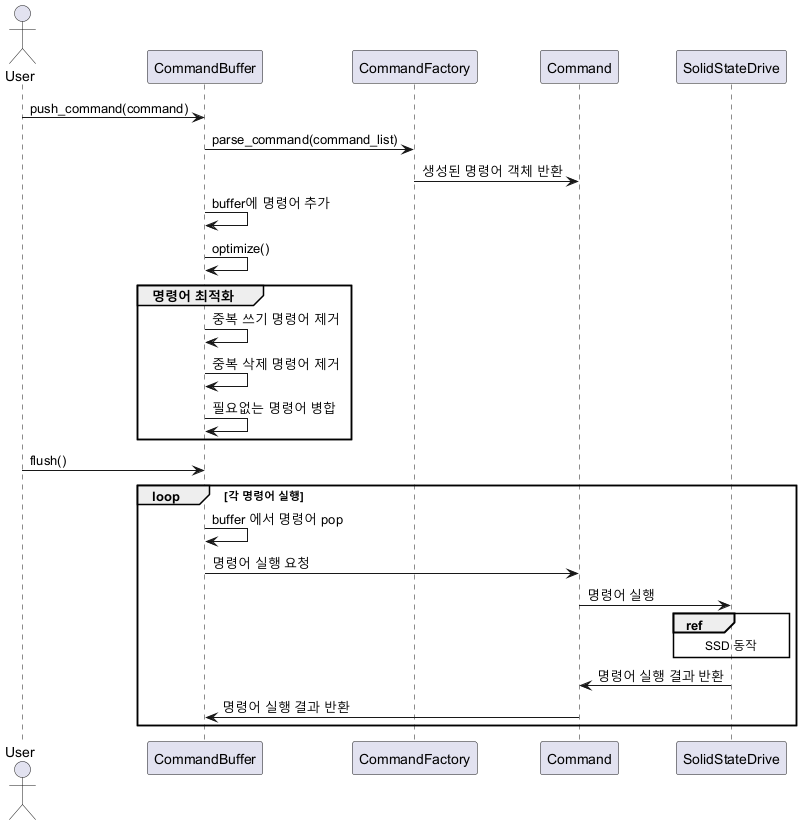

The diagram above was rendered by PlantUML. Its source (embedded in the PNG):
@startuml
actor User

participant CommandBuffer
participant CommandFactory
participant Command
participant SolidStateDrive

User -> CommandBuffer: push_command(command)
CommandBuffer -> CommandFactory: parse_command(command_list)
CommandFactory -> Command: 생성된 명령어 객체 반환
CommandBuffer -> CommandBuffer: buffer에 명령어 추가
CommandBuffer -> CommandBuffer: optimize()
group 명령어 최적화
    CommandBuffer -> CommandBuffer: 중복 쓰기 명령어 제거
    CommandBuffer -> CommandBuffer: 중복 삭제 명령어 제거
    CommandBuffer -> CommandBuffer: 필요없는 명령어 병합
end

User -> CommandBuffer: flush()
loop 각 명령어 실행
    CommandBuffer -> CommandBuffer: buffer 에서 명령어 pop
    CommandBuffer -> Command: 명령어 실행 요청
    Command -> SolidStateDrive: 명령어 실행
    ref over SolidStateDrive: SSD 동작
    SolidStateDrive -> Command: 명령어 실행 결과 반환
    Command -> CommandBuffer: 명령어 실행 결과 반환
end
@enduml